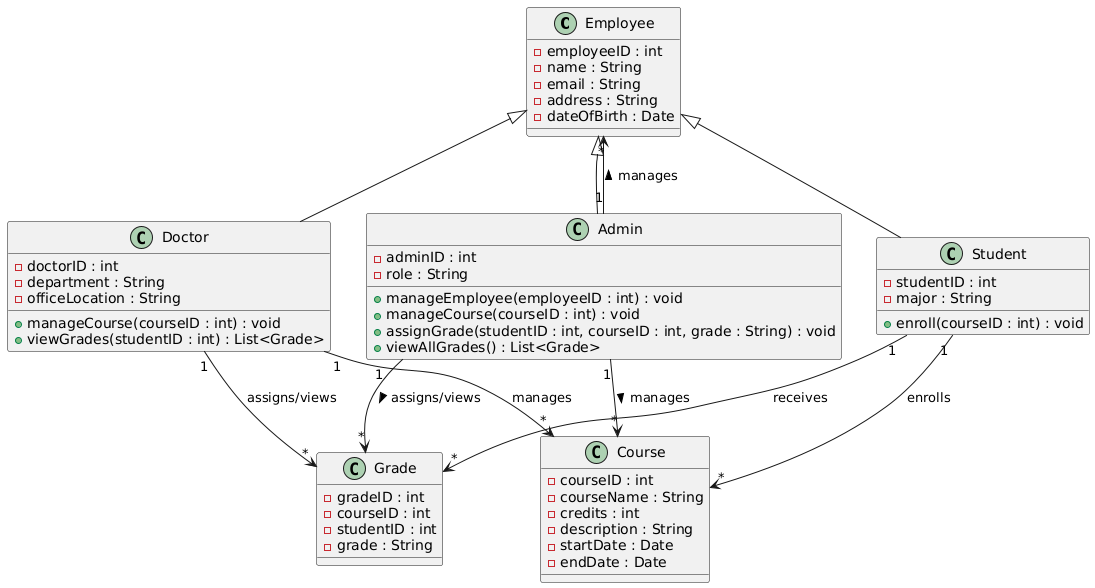

The diagram above was rendered by PlantUML. Its source (embedded in the PNG):
@startuml
class Employee {
    - employeeID : int
    - name : String
    - email : String
    - address : String
    - dateOfBirth : Date
}

class Doctor {
    - doctorID : int
    - department : String
    - officeLocation : String
    + manageCourse(courseID : int) : void
    + viewGrades(studentID : int) : List<Grade>
}

class Student {
    - studentID : int
    - major : String
    + enroll(courseID : int) : void
}

class Admin {
    - adminID : int
    - role : String
    + manageEmployee(employeeID : int) : void
    + manageCourse(courseID : int) : void
    + assignGrade(studentID : int, courseID : int, grade : String) : void
    + viewAllGrades() : List<Grade>
}

class Course {
    - courseID : int
    - courseName : String
    - credits : int
    - description : String
    - startDate : Date
    - endDate : Date
}

class Grade {
    - gradeID : int
    - courseID : int
    - studentID : int
    - grade : String
}

Employee <|-- Doctor
Employee <|-- Student
Employee <|-- Admin

Student "1" --> "*" Course : enrolls
Doctor "1" --> "*" Course : manages
Doctor "1" --> "*" Grade : assigns/views
Admin "1" --> "*" Employee : manages >
Admin "1" --> "*" Course : manages >
Admin "1" --> "*" Grade : assigns/views >
Student "1" --> "*" Grade : receives
@enduml